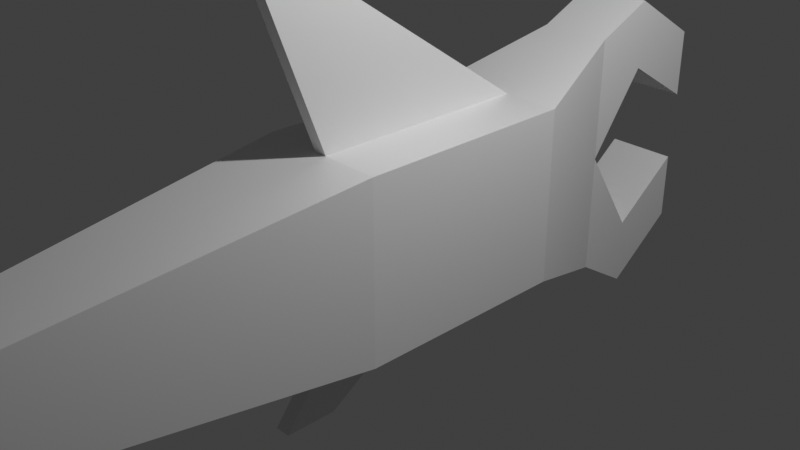 # Source: shark.blend  (saved by Blender 4.2.66; exported with 4.5.12 LTS)
import bpy
from mathutils import Matrix  # noqa: F401  (used for matrix-valued properties, if any)

bpy.ops.wm.read_factory_settings(use_empty=True)
scene = bpy.context.scene
scene.name = 'Scene'

# ---- collections
col_collection = bpy.data.collections.new('Collection'); scene.collection.children.link(col_collection)

# ---- materials (node trees are filled in below, after node groups)
mat_material = bpy.data.materials.new('Material')
mat_material.alpha_threshold = 0.0
mat_material.roughness = 0.5
mat_material.line_color = (0.0, 0.0, 0.0, 1.0)

# ---- material node trees
mat_material.use_nodes = True; mat_material.node_tree.nodes.clear()
_N = mat_material.node_tree.nodes; _L = mat_material.node_tree.links
n0 = _N.new('ShaderNodeOutputMaterial'); n0.name = 'Material Output'; n0.location = (300, 300)
n1 = _N.new('ShaderNodeBsdfPrincipled'); n1.name = 'Principled BSDF'; n1.location = (10, 300)
n1.inputs[3].default_value = 1.45
_L.new(n1.outputs[0], n0.inputs[0])
n0.is_active_output = True

# ---- world
world_world = bpy.data.worlds.new('World'); scene.world = world_world
world_world.use_nodes = True; world_world.node_tree.nodes.clear()
_N = world_world.node_tree.nodes; _L = world_world.node_tree.links
n0 = _N.new('ShaderNodeOutputWorld'); n0.name = 'World Output'; n0.location = (300, 300)
n1 = _N.new('ShaderNodeBackground'); n1.name = 'Background'; n1.location = (10, 300)
n1.inputs[0].default_value = (0.05088, 0.05088, 0.05088, 1.0)
_L.new(n1.outputs[0], n0.inputs[0])
n0.is_active_output = True
world_world.color = (0.05088, 0.05088, 0.05088)
world_world.sun_shadow_jitter_overblur = 0.0

# ---- cameras
cam_camera = bpy.data.cameras.new('Camera')
cam_camera.clip_end = 100.0
cam_camera.ortho_scale = 7.314

# ---- lights
light_light = bpy.data.lights.new('Light', 'POINT')
light_light.energy = 1000.0
light_light.shadow_soft_size = 0.1

# ---- meshes
me_cube = bpy.data.meshes.new('Cube')
me_cube.from_pydata([(0.73, 1.476, 1.0), (0.73, 1.476, -1.0), (0.73, -1.0, 1.0), (0.73, -1.0, -1.0), (-0.73, 1.476, 1.0), (-0.73, 1.476, -1.0), (-0.73, -1.0, 1.0), (-0.73, -1.0, -1.0), (0.406, 2.674, 1.398), (0.406, 2.674, -1.398), (-0.406, 2.674, 1.398), (-0.406, 2.674, -1.398), (0.3847, -5.477, 0.4618), (0.3847, -5.477, -0.4618), (-0.3847, -5.477, 0.4618), (-0.3847, -5.477, -0.4618), (0.3058, -6.743, 2.052), (0.3058, -6.743, -2.052), (-0.3058, -6.743, 2.052), (-0.3058, -6.743, -2.052), (-0.06537, -1.0, 1.0), (-0.06537, 1.476, 1.0), (0.08406, 1.476, 1.0), (0.08406, -1.0, 1.0), (0.08406, -1.585, 2.565), (-0.06537, -1.585, 2.565), (-0.06537, -0.8372, 2.565), (0.08406, -0.8372, 2.565), (0.1981, 1.476, -1.0), (0.1051, -1.0, -1.0), (-0.1669, 1.476, -1.0), (-0.07393, -1.0, -1.0), (0.1051, 0.2382, -1.0), (-0.07393, 0.2382, -1.0), (-0.07393, -1.612, -1.817), (0.1051, -1.612, -1.817), (0.1051, -1.027, -1.817), (-0.07393, -1.027, -1.817), (0.406, 2.674, 0.0), (-0.406, 2.674, 0.0), (-0.406, 3.354, 1.704), (0.406, 3.354, 1.704), (0.406, 3.354, 0.9254), (-0.406, 3.354, 0.9254), (0.406, 3.341, -1.813), (-0.406, 3.341, -1.813), (0.406, 3.341, -1.034), (-0.406, 3.341, -1.034), (0.406, 4.185, -1.187), (-0.406, 4.185, -1.187), (0.406, 4.185, -0.4083), (-0.406, 4.185, -0.4083), (-0.406, 4.225, 1.173), (0.406, 4.225, 1.173), (0.406, 4.225, 0.3947), (-0.406, 4.225, 0.3947)], [], [(21, 4, 6, 20), (6, 7, 15, 14), (7, 6, 4, 5), (28, 1, 3, 29, 32), (1, 0, 2, 3), (5, 4, 10, 39, 11), (10, 8, 41, 40), (1, 28, 30, 5, 11, 9), (4, 21, 22, 0, 8, 10), (0, 1, 9, 38, 8), (12, 14, 18, 16), (7, 31, 29, 3, 13, 15), (2, 23, 20, 6, 14, 12), (3, 2, 12, 13), (17, 16, 18, 19), (14, 15, 19, 18), (15, 13, 17, 19), (13, 12, 16, 17), (20, 23, 24, 25), (0, 22, 23, 2), (27, 26, 25, 24), (23, 22, 27, 24), (22, 21, 26, 27), (21, 20, 25, 26), (33, 32, 36, 37), (5, 30, 33, 31, 7), (30, 28, 32, 33), (37, 36, 35, 34), (32, 29, 35, 36), (31, 33, 37, 34), (29, 31, 34, 35), (38, 9, 44, 46), (40, 41, 53, 52), (39, 10, 40, 43), (38, 39, 43, 42), (8, 38, 42, 41), (47, 46, 50, 51), (11, 39, 47, 45), (39, 38, 46, 47), (9, 11, 45, 44), (49, 51, 50, 48), (46, 44, 48, 50), (45, 47, 51, 49), (44, 45, 49, 48), (55, 52, 53, 54), (42, 43, 55, 54), (41, 42, 54, 53), (43, 40, 52, 55)])
_uv = me_cube.uv_layers.new(name='UVMap')
_uv.uv.foreach_set('vector', [0.8383, 0.159, 0.8915, 0.159, 0.8915, 0.3529, 0.8383, 0.3529, 0.2445, 0.4597, 0.08427, 0.4597, 0.1274, 0.1013, 0.2014, 0.1013, 0.08427, 0.4597, 0.2445, 0.4597, 0.2445, 0.6581, 0.08427, 0.6581, 0.7319, 0.07737, 0.7745, 0.07737, 0.7745, 0.2617, 0.7245, 0.2617, 0.7245, 0.1696, 0.4131, 0.2206, 0.5733, 0.2206, 0.5733, 0.4189, 0.4131, 0.4189, 0.08427, 0.6581, 0.2445, 0.6581, 0.2764, 0.7543, 0.1644, 0.7543, 0.05235, 0.7543, 0.8655, 0.05846, 0.8005, 0.05846, 0.8005, -1.91e-08, 0.8655, -1.91e-08, 0.7745, 0.07737, 0.7319, 0.07737, 0.7027, 0.07737, 0.6576, 0.07737, 0.6835, 9.551e-09, 0.7486, 9.551e-09, 0.8915, 0.159, 0.8383, 0.159, 0.8263, 0.159, 0.7745, 0.159, 0.8005, 0.05846, 0.8655, 0.05846, 0.5733, 0.2206, 0.4131, 0.2206, 0.3811, 0.1243, 0.4932, 0.1243, 0.6052, 0.1243, 0.9473, 0.8741, 0.8857, 0.8741, 0.892, 0.7126, 0.941, 0.7126, 0.6576, 0.2617, 0.7101, 0.2617, 0.7245, 0.2617, 0.7745, 0.2617, 0.7469, 0.5792, 0.6852, 0.5792, 0.7745, 0.3529, 0.8263, 0.3529, 0.8383, 0.3529, 0.8915, 0.3529, 0.8638, 0.7126, 0.8022, 0.7126, 0.4131, 0.4189, 0.5733, 0.4189, 0.5302, 0.7773, 0.4562, 0.7773, 0.8915, 0.3235, 0.8915, 0.0, 0.9405, 0.0, 0.9405, 0.3235, 0.2014, 0.1013, 0.1274, 0.1013, 0.0, 0.0, 0.3288, -2.482e-08, 0.6852, 0.5792, 0.7469, 0.5792, 0.7405, 0.7205, 0.6915, 0.7205, 0.4562, 0.7773, 0.5302, 0.7773, 0.6576, 0.8786, 0.3288, 0.8786, 0.9573, 0.4553, 0.9453, 0.4553, 0.9453, 0.3235, 0.9573, 0.3235, 0.7745, 0.159, 0.8263, 0.159, 0.8263, 0.3529, 0.7745, 0.3529, 0.3822, 0.8786, 0.3941, 0.8786, 0.3941, 0.9372, 0.3822, 0.9372, 0.8857, 0.8217, 0.7745, 0.986, 0.7745, 0.7623, 0.8081, 0.7126, 0.9525, 0.2033, 0.9405, 0.2033, 0.9405, 0.0, 0.9525, 0.0, 0.7687, 0.9939, 0.6576, 0.8296, 0.7351, 0.7205, 0.7687, 0.7701, 0.7101, 0.1696, 0.7245, 0.1696, 0.7245, 0.288, 0.7101, 0.288, 0.6576, 0.07737, 0.7027, 0.07737, 0.7101, 0.1696, 0.7101, 0.2617, 0.6576, 0.2617, 0.7027, 0.07737, 0.7319, 0.07737, 0.7245, 0.1696, 0.7101, 0.1696, 0.7101, 0.288, 0.7245, 0.288, 0.7245, 0.3315, 0.7101, 0.3315, 0.8915, 0.3235, 0.9453, 0.4069, 0.9169, 0.4836, 0.8915, 0.4442, 0.8915, 0.5669, 0.9453, 0.4836, 0.9453, 0.6042, 0.9199, 0.6436, 0.3678, 0.8786, 0.3822, 0.8786, 0.3822, 0.9404, 0.3678, 0.9404, 0.4932, 0.1243, 0.3811, 0.1243, 0.3479, 0.07087, 0.4103, 0.07087, 0.8857, 0.8741, 0.9507, 0.8741, 0.9507, 0.9466, 0.8857, 0.9466, 0.1644, 0.7543, 0.2764, 0.7543, 0.3009, 0.8088, 0.2385, 0.8088, 0.1951, 0.9567, 0.1301, 0.9567, 0.1301, 0.8786, 0.1951, 0.8786, 0.6052, 0.1243, 0.4932, 0.1243, 0.5673, 0.06978, 0.6297, 0.06978, 0.2602, 0.9553, 0.1951, 0.9553, 0.1951, 0.8786, 0.2602, 0.8786, 0.05235, 0.7543, 0.1644, 0.7543, 0.08152, 0.8077, 0.01915, 0.8077, 0.0, 0.8786, 0.06505, 0.8786, 0.06505, 0.9772, 0.0, 0.9772, 0.8915, 0.7087, 0.8915, 0.6436, 0.9337, 0.6436, 0.9337, 0.7087, 0.3678, 0.9437, 0.3145, 0.9437, 0.3145, 0.8786, 0.3678, 0.8786, 0.4103, 0.07087, 0.3479, 0.07087, 0.3981, 0.003271, 0.4605, 0.003271, 0.01915, 0.8077, 0.08152, 0.8077, 0.1317, 0.8753, 0.06931, 0.8753, 0.1301, 0.96, 0.06505, 0.96, 0.06505, 0.8786, 0.1301, 0.8786, 0.8857, 1.0, 0.8857, 0.9466, 0.9507, 0.9466, 0.9507, 1.0, 0.2602, 0.9437, 0.2602, 0.8786, 0.3145, 0.8786, 0.3145, 0.9437, 0.6297, 0.06978, 0.5673, 0.06978, 0.5248, -1.417e-09, 0.5872, -6.126e-09, 0.2385, 0.8088, 0.3009, 0.8088, 0.2584, 0.8786, 0.196, 0.8786])
me_cube.materials.append(mat_material)
me_cube.use_mirror_vertex_groups = False
me_cube.update()

# ---- objects
ob_cube = bpy.data.objects.new('Cube', me_cube)
ob_light = bpy.data.objects.new('Light', light_light)
ob_camera = bpy.data.objects.new('Camera', cam_camera)

# ---- transforms, parenting, visibility, modifiers, constraints
ob_cube.location = (0.0, 0.0, 0.0)
ob_cube.lock_rotations_4d = False
ob_cube.empty_display_type = 'ARROWS'
ob_cube.lineart.crease_threshold = 0.0
ob_light.location = (4.076, 1.005, 5.904)
ob_light.rotation_euler = (0.6503, 0.05522, 1.866)
ob_light.lock_rotations_4d = False
ob_light.empty_display_type = 'ARROWS'
ob_light.color = (0.0, 0.0, 0.0, 0.0)
ob_light.lineart.crease_threshold = 0.0
ob_camera.location = (7.359, -6.926, 4.958)
ob_camera.rotation_euler = (1.109, 0.0, 0.8149)
ob_camera.lock_rotations_4d = False
ob_camera.empty_display_type = 'ARROWS'
ob_camera.color = (0.0, 0.0, 0.0, 0.0)
ob_camera.display_type = 'WIRE'
ob_camera.lineart.crease_threshold = 0.0

# ---- collection membership
col_collection.objects.link(ob_cube)
col_collection.objects.link(ob_light)
col_collection.objects.link(ob_camera)

# ---- scene / render settings (as saved in the file)
scene.camera = ob_camera
scene.frame_start = 1; scene.frame_end = 250; scene.frame_set(1)
scene.render.engine = 'BLENDER_EEVEE_NEXT'
scene.view_settings.view_transform = 'Standard'
bpy.context.view_layer.update()
